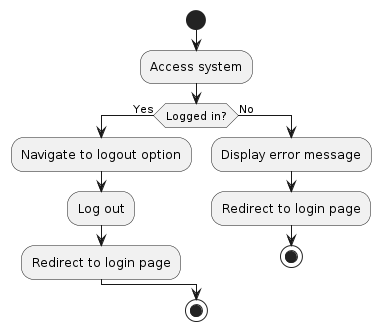

The diagram above was rendered by PlantUML. Its source (embedded in the PNG):
@startuml
|Main|
start
:Access system;
if (Logged in?) then (Yes)
  :Navigate to logout option;
  :Log out;
  :Redirect to login page;
else (No)
  :Display error message;
  :Redirect to login page;
  stop
endif

|Main|
stop
@enduml